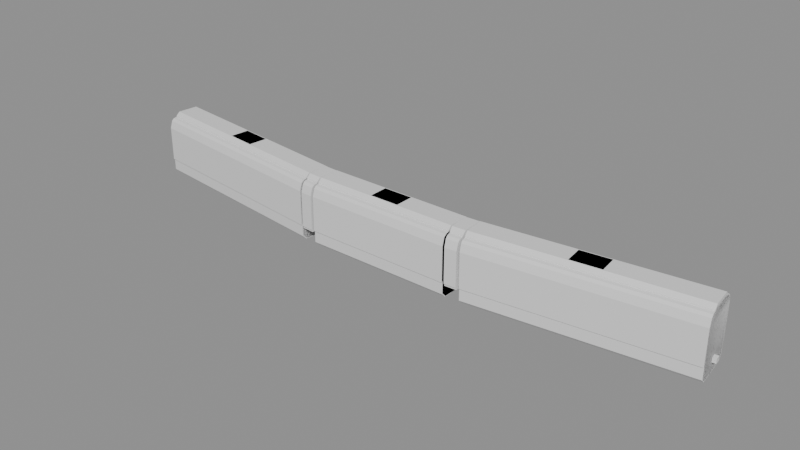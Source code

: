 # Source: blend.blend  (saved by Blender 5.2.45; exported with 4.5.12 LTS)
import bpy
from mathutils import Matrix  # noqa: F401  (used for matrix-valued properties, if any)

bpy.ops.wm.read_factory_settings(use_empty=True)
scene = bpy.context.scene
scene.name = 'Scene'

# ---- materials (node trees are filled in below, after node groups)
mat_001 = bpy.data.materials.new('建築限界_色.001')
mat_001.diffuse_color = (0.12, 0.68, 0.42, 1.0)
mat_1___body = bpy.data.materials.new('1号車_body_色')
mat_1___body.diffuse_color = (0.1, 0.42, 0.8, 1.0)
mat_2___body = bpy.data.materials.new('2号車_body_色')
mat_2___body.diffuse_color = (0.1, 0.42, 0.8, 1.0)
mat_3___body = bpy.data.materials.new('3号車_body_色')
mat_3___body.diffuse_color = (0.1, 0.42, 0.8, 1.0)
mat_1___gauge = bpy.data.materials.new('1号車_gauge_色')
mat_1___gauge.diffuse_color = (0.96, 0.51, 0.08, 1.0)
mat_2___gauge = bpy.data.materials.new('2号車_gauge_色')
mat_2___gauge.diffuse_color = (0.96, 0.51, 0.08, 1.0)
mat_3___gauge = bpy.data.materials.new('3号車_gauge_色')
mat_3___gauge.diffuse_color = (0.96, 0.51, 0.08, 1.0)
mat_1 = bpy.data.materials.new('連接部1_機器配置限界_色')
mat_1.diffuse_color = (0.7, 0.22, 0.82, 1.0)
mat_2 = bpy.data.materials.new('連接部2_機器配置限界_色')
mat_2.diffuse_color = (0.7, 0.22, 0.82, 1.0)
mat_1_1 = bpy.data.materials.new('外端1_参考連結器_色')
mat_1_1.diffuse_color = (0.35, 0.4, 0.45, 1.0)
mat_2_1 = bpy.data.materials.new('外端2_参考連結器_色')
mat_2_1.diffuse_color = (0.35, 0.4, 0.45, 1.0)

# ---- material node trees
mat_001.use_nodes = True; mat_001.node_tree.nodes.clear()
_N = mat_001.node_tree.nodes; _L = mat_001.node_tree.links
n0 = _N.new('ShaderNodeBsdfPrincipled'); n0.name = 'Principled BSDF'; n0.location = (-200, 100)
n0.inputs[10].default_value = 0.005
n1 = _N.new('ShaderNodeOutputMaterial'); n1.name = 'Material Output'; n1.location = (200, 100)
_L.new(n0.outputs[0], n1.inputs[0])
n1.is_active_output = True
mat_1___body.use_nodes = True; mat_1___body.node_tree.nodes.clear()
_N = mat_1___body.node_tree.nodes; _L = mat_1___body.node_tree.links
n0 = _N.new('ShaderNodeBsdfPrincipled'); n0.name = 'Principled BSDF'; n0.location = (-200, 100)
n0.inputs[10].default_value = 0.005
n1 = _N.new('ShaderNodeOutputMaterial'); n1.name = 'Material Output'; n1.location = (200, 100)
_L.new(n0.outputs[0], n1.inputs[0])
n1.is_active_output = True
mat_2___body.use_nodes = True; mat_2___body.node_tree.nodes.clear()
_N = mat_2___body.node_tree.nodes; _L = mat_2___body.node_tree.links
n0 = _N.new('ShaderNodeBsdfPrincipled'); n0.name = 'Principled BSDF'; n0.location = (-200, 100)
n0.inputs[10].default_value = 0.005
n1 = _N.new('ShaderNodeOutputMaterial'); n1.name = 'Material Output'; n1.location = (200, 100)
_L.new(n0.outputs[0], n1.inputs[0])
n1.is_active_output = True
mat_3___body.use_nodes = True; mat_3___body.node_tree.nodes.clear()
_N = mat_3___body.node_tree.nodes; _L = mat_3___body.node_tree.links
n0 = _N.new('ShaderNodeBsdfPrincipled'); n0.name = 'Principled BSDF'; n0.location = (-200, 100)
n0.inputs[10].default_value = 0.005
n1 = _N.new('ShaderNodeOutputMaterial'); n1.name = 'Material Output'; n1.location = (200, 100)
_L.new(n0.outputs[0], n1.inputs[0])
n1.is_active_output = True
mat_1___gauge.use_nodes = True; mat_1___gauge.node_tree.nodes.clear()
_N = mat_1___gauge.node_tree.nodes; _L = mat_1___gauge.node_tree.links
n0 = _N.new('ShaderNodeBsdfPrincipled'); n0.name = 'Principled BSDF'; n0.location = (-200, 100)
n0.inputs[10].default_value = 0.005
n1 = _N.new('ShaderNodeOutputMaterial'); n1.name = 'Material Output'; n1.location = (200, 100)
_L.new(n0.outputs[0], n1.inputs[0])
n1.is_active_output = True
mat_2___gauge.use_nodes = True; mat_2___gauge.node_tree.nodes.clear()
_N = mat_2___gauge.node_tree.nodes; _L = mat_2___gauge.node_tree.links
n0 = _N.new('ShaderNodeBsdfPrincipled'); n0.name = 'Principled BSDF'; n0.location = (-200, 100)
n0.inputs[10].default_value = 0.005
n1 = _N.new('ShaderNodeOutputMaterial'); n1.name = 'Material Output'; n1.location = (200, 100)
_L.new(n0.outputs[0], n1.inputs[0])
n1.is_active_output = True
mat_3___gauge.use_nodes = True; mat_3___gauge.node_tree.nodes.clear()
_N = mat_3___gauge.node_tree.nodes; _L = mat_3___gauge.node_tree.links
n0 = _N.new('ShaderNodeBsdfPrincipled'); n0.name = 'Principled BSDF'; n0.location = (-200, 100)
n0.inputs[10].default_value = 0.005
n1 = _N.new('ShaderNodeOutputMaterial'); n1.name = 'Material Output'; n1.location = (200, 100)
_L.new(n0.outputs[0], n1.inputs[0])
n1.is_active_output = True
mat_1.use_nodes = True; mat_1.node_tree.nodes.clear()
_N = mat_1.node_tree.nodes; _L = mat_1.node_tree.links
n0 = _N.new('ShaderNodeBsdfPrincipled'); n0.name = 'Principled BSDF'; n0.location = (-200, 100)
n0.inputs[10].default_value = 0.005
n1 = _N.new('ShaderNodeOutputMaterial'); n1.name = 'Material Output'; n1.location = (200, 100)
_L.new(n0.outputs[0], n1.inputs[0])
n1.is_active_output = True
mat_2.use_nodes = True; mat_2.node_tree.nodes.clear()
_N = mat_2.node_tree.nodes; _L = mat_2.node_tree.links
n0 = _N.new('ShaderNodeBsdfPrincipled'); n0.name = 'Principled BSDF'; n0.location = (-200, 100)
n0.inputs[10].default_value = 0.005
n1 = _N.new('ShaderNodeOutputMaterial'); n1.name = 'Material Output'; n1.location = (200, 100)
_L.new(n0.outputs[0], n1.inputs[0])
n1.is_active_output = True
mat_1_1.use_nodes = True; mat_1_1.node_tree.nodes.clear()
_N = mat_1_1.node_tree.nodes; _L = mat_1_1.node_tree.links
n0 = _N.new('ShaderNodeBsdfPrincipled'); n0.name = 'Principled BSDF'; n0.location = (-200, 100)
n0.inputs[10].default_value = 0.005
n1 = _N.new('ShaderNodeOutputMaterial'); n1.name = 'Material Output'; n1.location = (200, 100)
_L.new(n0.outputs[0], n1.inputs[0])
n1.is_active_output = True
mat_2_1.use_nodes = True; mat_2_1.node_tree.nodes.clear()
_N = mat_2_1.node_tree.nodes; _L = mat_2_1.node_tree.links
n0 = _N.new('ShaderNodeBsdfPrincipled'); n0.name = 'Principled BSDF'; n0.location = (-200, 100)
n0.inputs[10].default_value = 0.005
n1 = _N.new('ShaderNodeOutputMaterial'); n1.name = 'Material Output'; n1.location = (200, 100)
_L.new(n0.outputs[0], n1.inputs[0])
n1.is_active_output = True

# ---- meshes
me_001 = bpy.data.meshes.new('建築限界.001')
me_001.from_pydata([(-10.25, 1.225, 0.025), (-10.25, 1.575, 0.375), (-10.25, 1.575, 0.92), (-10.25, 1.9, 0.92), (-10.25, 1.9, 3.156), (-10.25, 1.824, 3.5), (-10.25, 1.696, 3.75), (-10.25, 1.61, 3.823), (-10.25, 1.61, 3.91), (-10.25, 1.61, 4.515), (-10.25, 1.35, 5.091), (-10.25, 0.95, 5.429), (-10.25, 0.5, 5.629), (-10.25, 0.001, 5.699), (-10.25, -0.001, 5.699), (-10.25, -0.5, 5.629), (-10.25, -0.95, 5.429), (-10.25, -1.35, 5.091), (-10.25, -1.61, 4.515), (-10.25, -1.61, 3.91), (-10.25, -1.61, 3.823), (-10.25, -1.696, 3.75), (-10.25, -1.824, 3.5), (-10.25, -1.9, 3.156), (-10.25, -1.9, 0.92), (-10.25, -1.575, 0.92), (-10.25, -1.575, 0.375), (-10.25, -1.225, 0.025), (10.25, 1.225, 0.025), (10.25, 1.575, 0.375), (10.25, 1.575, 0.92), (10.25, 1.9, 0.92), (10.25, 1.9, 3.156), (10.25, 1.824, 3.5), (10.25, 1.696, 3.75), (10.25, 1.61, 3.823), (10.25, 1.61, 3.91), (10.25, 1.61, 4.515), (10.25, 1.35, 5.091), (10.25, 0.95, 5.429), (10.25, 0.5, 5.629), (10.25, 0.001, 5.699), (10.25, -0.001, 5.699), (10.25, -0.5, 5.629), (10.25, -0.95, 5.429), (10.25, -1.35, 5.091), (10.25, -1.61, 4.515), (10.25, -1.61, 3.91), (10.25, -1.61, 3.823), (10.25, -1.696, 3.75), (10.25, -1.824, 3.5), (10.25, -1.9, 3.156), (10.25, -1.9, 0.92), (10.25, -1.575, 0.92), (10.25, -1.575, 0.375), (10.25, -1.225, 0.025)], [], [(27, 26, 25, 24, 23, 22, 21, 20, 19, 18, 17, 16, 15, 14, 13, 12, 11, 10, 9, 8, 7, 6, 5, 4, 3, 2, 1, 0), (28, 29, 30, 31, 32, 33, 34, 35, 36, 37, 38, 39, 40, 41, 42, 43, 44, 45, 46, 47, 48, 49, 50, 51, 52, 53, 54, 55), (0, 1, 29, 28), (1, 2, 30, 29), (2, 3, 31, 30), (3, 4, 32, 31), (4, 5, 33, 32), (5, 6, 34, 33), (6, 7, 35, 34), (7, 8, 36, 35), (8, 9, 37, 36), (9, 10, 38, 37), (10, 11, 39, 38), (11, 12, 40, 39), (12, 13, 41, 40), (13, 14, 42, 41), (14, 15, 43, 42), (15, 16, 44, 43), (16, 17, 45, 44), (17, 18, 46, 45), (18, 19, 47, 46), (19, 20, 48, 47), (20, 21, 49, 48), (21, 22, 50, 49), (22, 23, 51, 50), (23, 24, 52, 51), (24, 25, 53, 52), (25, 26, 54, 53), (26, 27, 55, 54), (27, 0, 28, 55)])
me_001.materials.append(mat_001)
me_001.update()
me_1___body = bpy.data.meshes.new('1号車_body')
me_1___body.from_pydata([(-7.125, 1.1, 0.1), (-7.125, 1.38, 0.4), (-7.125, 1.38, 1.2), (-7.125, 1.45, 1.2), (-7.125, 1.45, 3.45), (-7.125, 1.3, 4.0), (-7.125, 1.1, 4.15), (-7.125, 0.9, 4.2), (-7.125, 0.6, 4.3), (-7.125, -0.6, 4.3), (-7.125, -0.9, 4.2), (-7.125, -1.1, 4.15), (-7.125, -1.3, 4.0), (-7.125, -1.45, 3.45), (-7.125, -1.45, 1.2), (-7.125, -1.38, 1.2), (-7.125, -1.38, 0.4), (-7.125, -1.1, 0.1), (7.125, 1.1, 0.1), (7.125, 1.38, 0.4), (7.125, 1.38, 1.2), (7.125, 1.45, 1.2), (7.125, 1.45, 3.45), (7.125, 1.3, 4.0), (7.125, 1.1, 4.15), (7.125, 0.9, 4.2), (7.125, 0.6, 4.3), (7.125, -0.6, 4.3), (7.125, -0.9, 4.2), (7.125, -1.1, 4.15), (7.125, -1.3, 4.0), (7.125, -1.45, 3.45), (7.125, -1.45, 1.2), (7.125, -1.38, 1.2), (7.125, -1.38, 0.4), (7.125, -1.1, 0.1), (-1.0, 0.65, 4.29), (-1.0, 0.65, 4.515), (-1.0, -0.65, 4.515), (-1.0, -0.65, 4.29), (1.0, 0.65, 4.29), (1.0, 0.65, 4.515), (1.0, -0.65, 4.515), (1.0, -0.65, 4.29)], [], [(17, 16, 15, 14, 13, 12, 11, 10, 9, 8, 7, 6, 5, 4, 3, 2, 1, 0), (18, 19, 20, 21, 22, 23, 24, 25, 26, 27, 28, 29, 30, 31, 32, 33, 34, 35), (0, 1, 19, 18), (1, 2, 20, 19), (2, 3, 21, 20), (3, 4, 22, 21), (4, 5, 23, 22), (5, 6, 24, 23), (6, 7, 25, 24), (7, 8, 26, 25), (8, 9, 27, 26), (9, 10, 28, 27), (10, 11, 29, 28), (11, 12, 30, 29), (12, 13, 31, 30), (13, 14, 32, 31), (14, 15, 33, 32), (15, 16, 34, 33), (16, 17, 35, 34), (17, 0, 18, 35), (39, 38, 37, 36), (40, 41, 42, 43), (36, 37, 41, 40), (37, 38, 42, 41), (38, 39, 43, 42), (39, 36, 40, 43)])
me_1___body.materials.append(mat_1___body)
me_1___body.update()
me_2___body = bpy.data.meshes.new('2号車_body')
me_2___body.from_pydata([(-5.0, 1.1, 0.1), (-5.0, 1.38, 0.4), (-5.0, 1.38, 1.2), (-5.0, 1.45, 1.2), (-5.0, 1.45, 3.45), (-5.0, 1.3, 4.0), (-5.0, 1.1, 4.15), (-5.0, 0.9, 4.2), (-5.0, 0.6, 4.3), (-5.0, -0.6, 4.3), (-5.0, -0.9, 4.2), (-5.0, -1.1, 4.15), (-5.0, -1.3, 4.0), (-5.0, -1.45, 3.45), (-5.0, -1.45, 1.2), (-5.0, -1.38, 1.2), (-5.0, -1.38, 0.4), (-5.0, -1.1, 0.1), (5.0, 1.1, 0.1), (5.0, 1.38, 0.4), (5.0, 1.38, 1.2), (5.0, 1.45, 1.2), (5.0, 1.45, 3.45), (5.0, 1.3, 4.0), (5.0, 1.1, 4.15), (5.0, 0.9, 4.2), (5.0, 0.6, 4.3), (5.0, -0.6, 4.3), (5.0, -0.9, 4.2), (5.0, -1.1, 4.15), (5.0, -1.3, 4.0), (5.0, -1.45, 3.45), (5.0, -1.45, 1.2), (5.0, -1.38, 1.2), (5.0, -1.38, 0.4), (5.0, -1.1, 0.1), (-1.0, 0.65, 4.29), (-1.0, 0.65, 4.515), (-1.0, -0.65, 4.515), (-1.0, -0.65, 4.29), (1.0, 0.65, 4.29), (1.0, 0.65, 4.515), (1.0, -0.65, 4.515), (1.0, -0.65, 4.29)], [], [(17, 16, 15, 14, 13, 12, 11, 10, 9, 8, 7, 6, 5, 4, 3, 2, 1, 0), (18, 19, 20, 21, 22, 23, 24, 25, 26, 27, 28, 29, 30, 31, 32, 33, 34, 35), (0, 1, 19, 18), (1, 2, 20, 19), (2, 3, 21, 20), (3, 4, 22, 21), (4, 5, 23, 22), (5, 6, 24, 23), (6, 7, 25, 24), (7, 8, 26, 25), (8, 9, 27, 26), (9, 10, 28, 27), (10, 11, 29, 28), (11, 12, 30, 29), (12, 13, 31, 30), (13, 14, 32, 31), (14, 15, 33, 32), (15, 16, 34, 33), (16, 17, 35, 34), (17, 0, 18, 35), (39, 38, 37, 36), (40, 41, 42, 43), (36, 37, 41, 40), (37, 38, 42, 41), (38, 39, 43, 42), (39, 36, 40, 43)])
me_2___body.materials.append(mat_2___body)
me_2___body.update()
me_3___body = bpy.data.meshes.new('3号車_body')
me_3___body.from_pydata([(-7.125, 1.1, 0.1), (-7.125, 1.38, 0.4), (-7.125, 1.38, 1.2), (-7.125, 1.45, 1.2), (-7.125, 1.45, 3.45), (-7.125, 1.3, 4.0), (-7.125, 1.1, 4.15), (-7.125, 0.9, 4.2), (-7.125, 0.6, 4.3), (-7.125, -0.6, 4.3), (-7.125, -0.9, 4.2), (-7.125, -1.1, 4.15), (-7.125, -1.3, 4.0), (-7.125, -1.45, 3.45), (-7.125, -1.45, 1.2), (-7.125, -1.38, 1.2), (-7.125, -1.38, 0.4), (-7.125, -1.1, 0.1), (7.125, 1.1, 0.1), (7.125, 1.38, 0.4), (7.125, 1.38, 1.2), (7.125, 1.45, 1.2), (7.125, 1.45, 3.45), (7.125, 1.3, 4.0), (7.125, 1.1, 4.15), (7.125, 0.9, 4.2), (7.125, 0.6, 4.3), (7.125, -0.6, 4.3), (7.125, -0.9, 4.2), (7.125, -1.1, 4.15), (7.125, -1.3, 4.0), (7.125, -1.45, 3.45), (7.125, -1.45, 1.2), (7.125, -1.38, 1.2), (7.125, -1.38, 0.4), (7.125, -1.1, 0.1), (-1.0, 0.65, 4.29), (-1.0, 0.65, 4.515), (-1.0, -0.65, 4.515), (-1.0, -0.65, 4.29), (1.0, 0.65, 4.29), (1.0, 0.65, 4.515), (1.0, -0.65, 4.515), (1.0, -0.65, 4.29)], [], [(17, 16, 15, 14, 13, 12, 11, 10, 9, 8, 7, 6, 5, 4, 3, 2, 1, 0), (18, 19, 20, 21, 22, 23, 24, 25, 26, 27, 28, 29, 30, 31, 32, 33, 34, 35), (0, 1, 19, 18), (1, 2, 20, 19), (2, 3, 21, 20), (3, 4, 22, 21), (4, 5, 23, 22), (5, 6, 24, 23), (6, 7, 25, 24), (7, 8, 26, 25), (8, 9, 27, 26), (9, 10, 28, 27), (10, 11, 29, 28), (11, 12, 30, 29), (12, 13, 31, 30), (13, 14, 32, 31), (14, 15, 33, 32), (15, 16, 34, 33), (16, 17, 35, 34), (17, 0, 18, 35), (39, 38, 37, 36), (40, 41, 42, 43), (36, 37, 41, 40), (37, 38, 42, 41), (38, 39, 43, 42), (39, 36, 40, 43)])
me_3___body.materials.append(mat_3___body)
me_3___body.update()
me_1___gauge = bpy.data.meshes.new('1号車_gauge')
me_1___gauge.from_pydata([(-7.125, 1.145, 0.075), (-7.125, 1.425, 0.355), (-7.125, 1.425, 1.16), (-7.125, 1.5, 1.16), (-7.125, 1.5, 3.5), (-7.125, 1.35, 4.0), (-7.125, 1.2, 4.15), (-7.125, 0.95, 4.2), (-7.125, 0.95, 4.265), (-7.125, 0.7, 4.515), (-7.125, -0.7, 4.515), (-7.125, -0.95, 4.265), (-7.125, -0.95, 4.2), (-7.125, -1.2, 4.15), (-7.125, -1.35, 4.0), (-7.125, -1.5, 3.5), (-7.125, -1.5, 1.16), (-7.125, -1.425, 1.16), (-7.125, -1.425, 0.355), (-7.125, -1.145, 0.075), (7.125, 1.145, 0.075), (7.125, 1.425, 0.355), (7.125, 1.425, 1.16), (7.125, 1.5, 1.16), (7.125, 1.5, 3.5), (7.125, 1.35, 4.0), (7.125, 1.2, 4.15), (7.125, 0.95, 4.2), (7.125, 0.95, 4.265), (7.125, 0.7, 4.515), (7.125, -0.7, 4.515), (7.125, -0.95, 4.265), (7.125, -0.95, 4.2), (7.125, -1.2, 4.15), (7.125, -1.35, 4.0), (7.125, -1.5, 3.5), (7.125, -1.5, 1.16), (7.125, -1.425, 1.16), (7.125, -1.425, 0.355), (7.125, -1.145, 0.075)], [], [(19, 18, 17, 16, 15, 14, 13, 12, 11, 10, 9, 8, 7, 6, 5, 4, 3, 2, 1, 0), (20, 21, 22, 23, 24, 25, 26, 27, 28, 29, 30, 31, 32, 33, 34, 35, 36, 37, 38, 39), (0, 1, 21, 20), (1, 2, 22, 21), (2, 3, 23, 22), (3, 4, 24, 23), (4, 5, 25, 24), (5, 6, 26, 25), (6, 7, 27, 26), (7, 8, 28, 27), (8, 9, 29, 28), (9, 10, 30, 29), (10, 11, 31, 30), (11, 12, 32, 31), (12, 13, 33, 32), (13, 14, 34, 33), (14, 15, 35, 34), (15, 16, 36, 35), (16, 17, 37, 36), (17, 18, 38, 37), (18, 19, 39, 38), (19, 0, 20, 39)])
me_1___gauge.materials.append(mat_1___gauge)
me_1___gauge.update()
me_2___gauge = bpy.data.meshes.new('2号車_gauge')
me_2___gauge.from_pydata([(-5.0, 1.145, 0.075), (-5.0, 1.425, 0.355), (-5.0, 1.425, 1.16), (-5.0, 1.5, 1.16), (-5.0, 1.5, 3.5), (-5.0, 1.35, 4.0), (-5.0, 1.2, 4.15), (-5.0, 0.95, 4.2), (-5.0, 0.95, 4.265), (-5.0, 0.7, 4.515), (-5.0, -0.7, 4.515), (-5.0, -0.95, 4.265), (-5.0, -0.95, 4.2), (-5.0, -1.2, 4.15), (-5.0, -1.35, 4.0), (-5.0, -1.5, 3.5), (-5.0, -1.5, 1.16), (-5.0, -1.425, 1.16), (-5.0, -1.425, 0.355), (-5.0, -1.145, 0.075), (5.0, 1.145, 0.075), (5.0, 1.425, 0.355), (5.0, 1.425, 1.16), (5.0, 1.5, 1.16), (5.0, 1.5, 3.5), (5.0, 1.35, 4.0), (5.0, 1.2, 4.15), (5.0, 0.95, 4.2), (5.0, 0.95, 4.265), (5.0, 0.7, 4.515), (5.0, -0.7, 4.515), (5.0, -0.95, 4.265), (5.0, -0.95, 4.2), (5.0, -1.2, 4.15), (5.0, -1.35, 4.0), (5.0, -1.5, 3.5), (5.0, -1.5, 1.16), (5.0, -1.425, 1.16), (5.0, -1.425, 0.355), (5.0, -1.145, 0.075)], [], [(19, 18, 17, 16, 15, 14, 13, 12, 11, 10, 9, 8, 7, 6, 5, 4, 3, 2, 1, 0), (20, 21, 22, 23, 24, 25, 26, 27, 28, 29, 30, 31, 32, 33, 34, 35, 36, 37, 38, 39), (0, 1, 21, 20), (1, 2, 22, 21), (2, 3, 23, 22), (3, 4, 24, 23), (4, 5, 25, 24), (5, 6, 26, 25), (6, 7, 27, 26), (7, 8, 28, 27), (8, 9, 29, 28), (9, 10, 30, 29), (10, 11, 31, 30), (11, 12, 32, 31), (12, 13, 33, 32), (13, 14, 34, 33), (14, 15, 35, 34), (15, 16, 36, 35), (16, 17, 37, 36), (17, 18, 38, 37), (18, 19, 39, 38), (19, 0, 20, 39)])
me_2___gauge.materials.append(mat_2___gauge)
me_2___gauge.update()
me_3___gauge = bpy.data.meshes.new('3号車_gauge')
me_3___gauge.from_pydata([(-7.125, 1.145, 0.075), (-7.125, 1.425, 0.355), (-7.125, 1.425, 1.16), (-7.125, 1.5, 1.16), (-7.125, 1.5, 3.5), (-7.125, 1.35, 4.0), (-7.125, 1.2, 4.15), (-7.125, 0.95, 4.2), (-7.125, 0.95, 4.265), (-7.125, 0.7, 4.515), (-7.125, -0.7, 4.515), (-7.125, -0.95, 4.265), (-7.125, -0.95, 4.2), (-7.125, -1.2, 4.15), (-7.125, -1.35, 4.0), (-7.125, -1.5, 3.5), (-7.125, -1.5, 1.16), (-7.125, -1.425, 1.16), (-7.125, -1.425, 0.355), (-7.125, -1.145, 0.075), (7.125, 1.145, 0.075), (7.125, 1.425, 0.355), (7.125, 1.425, 1.16), (7.125, 1.5, 1.16), (7.125, 1.5, 3.5), (7.125, 1.35, 4.0), (7.125, 1.2, 4.15), (7.125, 0.95, 4.2), (7.125, 0.95, 4.265), (7.125, 0.7, 4.515), (7.125, -0.7, 4.515), (7.125, -0.95, 4.265), (7.125, -0.95, 4.2), (7.125, -1.2, 4.15), (7.125, -1.35, 4.0), (7.125, -1.5, 3.5), (7.125, -1.5, 1.16), (7.125, -1.425, 1.16), (7.125, -1.425, 0.355), (7.125, -1.145, 0.075)], [], [(19, 18, 17, 16, 15, 14, 13, 12, 11, 10, 9, 8, 7, 6, 5, 4, 3, 2, 1, 0), (20, 21, 22, 23, 24, 25, 26, 27, 28, 29, 30, 31, 32, 33, 34, 35, 36, 37, 38, 39), (0, 1, 21, 20), (1, 2, 22, 21), (2, 3, 23, 22), (3, 4, 24, 23), (4, 5, 25, 24), (5, 6, 26, 25), (6, 7, 27, 26), (7, 8, 28, 27), (8, 9, 29, 28), (9, 10, 30, 29), (10, 11, 31, 30), (11, 12, 32, 31), (12, 13, 33, 32), (13, 14, 34, 33), (14, 15, 35, 34), (15, 16, 36, 35), (16, 17, 37, 36), (17, 18, 38, 37), (18, 19, 39, 38), (19, 0, 20, 39)])
me_3___gauge.materials.append(mat_3___gauge)
me_3___gauge.update()
me_1 = bpy.data.meshes.new('連接部1_機器配置限界')
me_1.from_pydata([(0.49, 2.384e-07, 1.0), (0.49, 0.0, 4.515), (0.4514, -0.7, 4.515), (0.4377, -0.95, 4.265), (0.4377, -0.95, 4.2), (0.4239, -1.2, 4.15), (0.4156, -1.35, 4.0), (0.4074, -1.5, 3.5), (0.4074, -1.5, 1.16), (-0.4061, 1.425, 1.0), (-0.4061, 1.425, 1.16), (-0.4017, 1.5, 1.16), (-0.4017, 1.5, 3.5), (-0.4106, 1.35, 4.0), (-0.4194, 1.2, 4.15), (-0.4341, 0.95, 4.2), (-0.4341, 0.95, 4.265), (-0.4488, 0.7, 4.515), (0.4115, 1.425, 1.0), (0.4115, 1.425, 1.16), (0.4074, 1.5, 1.16), (0.4074, 1.5, 3.5), (0.4156, 1.35, 4.0), (0.4239, 1.2, 4.15), (0.4377, 0.95, 4.2), (0.4377, 0.95, 4.265), (0.4514, 0.7, 4.515), (-0.49, 0.0, 1.0), (-0.49, 0.0, 4.515), (-0.4488, -0.7, 4.515), (-0.4341, -0.95, 4.265), (-0.4341, -0.95, 4.2), (-0.4194, -1.2, 4.15), (-0.4106, -1.35, 4.0), (-0.4017, -1.5, 3.5), (-0.4017, -1.5, 1.16), (-0.4061, -1.425, 1.16), (-0.4061, -1.425, 1.0), (0.4115, -1.425, 1.16), (0.4115, -1.425, 1.0)], [], [(9, 10, 19, 18), (37, 36, 35, 34, 33, 32, 31, 30, 29, 28, 27), (28, 29, 2, 1, 26, 17), (16, 17, 26, 25), (15, 16, 25, 24), (14, 15, 24, 23), (13, 14, 23, 22), (12, 13, 22, 21), (11, 12, 21, 20), (10, 11, 20, 19), (9, 27, 28, 17, 16, 15, 14, 13, 12, 11, 10), (35, 36, 38, 8), (34, 35, 8, 7), (33, 34, 7, 6), (32, 33, 6, 5), (31, 32, 5, 4), (30, 31, 4, 3), (29, 30, 3, 2), (7, 8, 38, 39, 0, 1, 2, 3, 4, 5, 6), (37, 27, 9, 18, 0, 39), (36, 37, 39, 38), (19, 20, 21, 22, 23, 24, 25, 26, 1, 0, 18)])
me_1.materials.append(mat_1)
me_1.update()
me_2 = bpy.data.meshes.new('連接部2_機器配置限界')
me_2.from_pydata([(0.49, 0.0, 1.0), (0.49, 0.0, 4.515), (0.4488, -0.7, 4.515), (0.4341, -0.95, 4.265), (0.4341, -0.95, 4.2), (0.4194, -1.2, 4.15), (0.4106, -1.35, 4.0), (0.4017, -1.5, 3.5), (0.4017, -1.5, 1.16), (-0.4115, 1.425, 1.0), (-0.4115, 1.425, 1.16), (-0.4074, 1.5, 1.16), (-0.4074, 1.5, 3.5), (-0.4156, 1.35, 4.0), (-0.4239, 1.2, 4.15), (-0.4377, 0.95, 4.2), (-0.4377, 0.95, 4.265), (-0.4514, 0.7, 4.515), (0.4061, 1.425, 1.0), (0.4061, 1.425, 1.16), (0.4017, 1.5, 1.16), (0.4017, 1.5, 3.5), (0.4106, 1.35, 4.0), (0.4194, 1.2, 4.15), (0.4341, 0.95, 4.2), (0.4341, 0.95, 4.265), (0.4488, 0.7, 4.515), (-0.49, 2.384e-07, 1.0), (-0.49, 0.0, 4.515), (-0.4514, -0.7, 4.515), (-0.4377, -0.95, 4.265), (-0.4377, -0.95, 4.2), (-0.4239, -1.2, 4.15), (-0.4156, -1.35, 4.0), (-0.4074, -1.5, 3.5), (-0.4074, -1.5, 1.16), (-0.4115, -1.425, 1.16), (-0.4115, -1.425, 1.0), (0.4061, -1.425, 1.16), (0.4061, -1.425, 1.0)], [], [(9, 10, 19, 18), (37, 36, 35, 34, 33, 32, 31, 30, 29, 28, 27), (28, 29, 2, 1, 26, 17), (16, 17, 26, 25), (15, 16, 25, 24), (14, 15, 24, 23), (13, 14, 23, 22), (12, 13, 22, 21), (11, 12, 21, 20), (10, 11, 20, 19), (9, 27, 28, 17, 16, 15, 14, 13, 12, 11, 10), (35, 36, 38, 8), (34, 35, 8, 7), (33, 34, 7, 6), (32, 33, 6, 5), (31, 32, 5, 4), (30, 31, 4, 3), (29, 30, 3, 2), (7, 8, 38, 39, 0, 1, 2, 3, 4, 5, 6), (37, 27, 9, 18, 0, 39), (36, 37, 39, 38), (19, 20, 21, 22, 23, 24, 25, 26, 1, 0, 18)])
me_2.materials.append(mat_2)
me_2.update()
me_1_1 = bpy.data.meshes.new('外端1_参考連結器')
me_1_1.from_pydata([(0.0, 0.18, 0.75), (0.0, 0.18, 1.05), (0.0, -0.18, 1.05), (0.0, -0.18, 0.75), (0.25, 0.18, 0.75), (0.25, 0.18, 1.05), (0.25, -0.18, 1.05), (0.25, -0.18, 0.75)], [], [(3, 2, 1, 0), (4, 5, 6, 7), (0, 1, 5, 4), (1, 2, 6, 5), (2, 3, 7, 6), (3, 0, 4, 7)])
me_1_1.materials.append(mat_1_1)
me_1_1.update()
me_2_1 = bpy.data.meshes.new('外端2_参考連結器')
me_2_1.from_pydata([(0.0, 0.18, 0.75), (0.0, 0.18, 1.05), (0.0, -0.18, 1.05), (0.0, -0.18, 0.75), (0.25, 0.18, 0.75), (0.25, 0.18, 1.05), (0.25, -0.18, 1.05), (0.25, -0.18, 0.75)], [], [(3, 2, 1, 0), (4, 5, 6, 7), (0, 1, 5, 4), (1, 2, 6, 5), (2, 3, 7, 6), (3, 0, 4, 7)])
me_2_1.materials.append(mat_2_1)
me_2_1.update()

# ---- objects
ob_x = bpy.data.objects.new('建築限界', me_001)
ob_1___body = bpy.data.objects.new('1号車_body', me_1___body)
ob_2___body = bpy.data.objects.new('2号車_body', me_2___body)
ob_3___body = bpy.data.objects.new('3号車_body', me_3___body)
ob_1___gauge = bpy.data.objects.new('1号車_gauge', me_1___gauge)
ob_2___gauge = bpy.data.objects.new('2号車_gauge', me_2___gauge)
ob_3___gauge = bpy.data.objects.new('3号車_gauge', me_3___gauge)
ob_1 = bpy.data.objects.new('連接部1_機器配置限界', me_1)
ob_2 = bpy.data.objects.new('連接部2_機器配置限界', me_2)
ob_1_1 = bpy.data.objects.new('外端1_参考連結器', me_1_1)
ob_2_1 = bpy.data.objects.new('外端2_参考連結器', me_2_1)

# ---- transforms, parenting, visibility, modifiers, constraints
ob_x.location = (0.0, 0.0, 0.0)
ob_x.color = (0.12, 0.68, 0.42, 1.0)
ob_x.hide_render = True
ob_x.display_type = 'WIRE'
ob_x.show_in_front = True
ob_1___body.location = (-13.08, 1.017, 0.0)
ob_1___body.rotation_euler = (0.0, 0.0, -0.1138)
ob_1___body.color = (0.1, 0.42, 0.8, 1.0)
ob_2___body.location = (-8.882e-16, 0.1514, 0.0)
ob_2___body.color = (0.1, 0.42, 0.8, 1.0)
ob_3___body.location = (13.08, 1.017, 0.0)
ob_3___body.rotation_euler = (0.0, -0.0, 0.1138)
ob_3___body.color = (0.1, 0.42, 0.8, 1.0)
ob_1___gauge.location = (-13.08, 1.017, 0.0)
ob_1___gauge.rotation_euler = (0.0, 0.0, -0.1138)
ob_1___gauge.color = (0.96, 0.51, 0.08, 1.0)
ob_1___gauge.display_type = 'WIRE'
ob_1___gauge.show_in_front = True
ob_2___gauge.location = (-8.882e-16, 0.1514, 0.0)
ob_2___gauge.color = (0.96, 0.51, 0.08, 1.0)
ob_2___gauge.display_type = 'WIRE'
ob_2___gauge.show_in_front = True
ob_3___gauge.location = (13.08, 1.017, 0.0)
ob_3___gauge.rotation_euler = (0.0, -0.0, 0.1138)
ob_3___gauge.color = (0.96, 0.51, 0.08, 1.0)
ob_3___gauge.display_type = 'WIRE'
ob_3___gauge.show_in_front = True
ob_1.location = (-5.5, 0.1514, 0.0)
ob_1.rotation_euler = (0.0, 0.0, -0.05503)
ob_1.color = (0.7, 0.22, 0.82, 1.0)
ob_2.location = (5.5, 0.1514, 0.0)
ob_2.rotation_euler = (0.0, -0.0, 0.05503)
ob_2.color = (0.7, 0.22, 0.82, 1.0)
ob_1_1.location = (-20.15, 1.826, 0.0)
ob_1_1.rotation_euler = (0.0, -0.0, 3.028)
ob_1_1.color = (0.35, 0.4, 0.45, 1.0)
ob_2_1.location = (20.15, 1.826, 0.0)
ob_2_1.rotation_euler = (0.0, -0.0, 0.1138)
ob_2_1.color = (0.35, 0.4, 0.45, 1.0)

# ---- collection membership
scene.collection.objects.link(ob_x)
scene.collection.objects.link(ob_1___body)
scene.collection.objects.link(ob_2___body)
scene.collection.objects.link(ob_3___body)
scene.collection.objects.link(ob_1___gauge)
scene.collection.objects.link(ob_2___gauge)
scene.collection.objects.link(ob_3___gauge)
scene.collection.objects.link(ob_1)
scene.collection.objects.link(ob_2)
scene.collection.objects.link(ob_1_1)
scene.collection.objects.link(ob_2_1)

# ---- scene / render settings (as saved in the file)
scene.frame_start = 1; scene.frame_end = 250; scene.frame_set(1)
scene.render.engine = 'BLENDER_EEVEE_NEXT'
scene.render.bake_bias = 0.0
scene.render.bake_samples = 0
scene.render.compositor_device = 'GPU'
scene.eevee.use_volume_custom_range = False
scene.eevee.fast_gi_thickness_near = 0.1
scene.eevee.fast_gi_thickness_far = 0.0
scene.eevee.ray_tracing_options.screen_trace_thickness = 0.1
bpy.context.view_layer.update()

# ---- added for rendering (the .blend has no active camera and no usable light): camera, sun + grey world if the file has none
cam_auto = bpy.data.cameras.new('AutoCamera')
cam_auto.lens = 50.0
cam_auto.sensor_width = 36.0
cam_auto.clip_end = 1000.0
ob_auto_camera = bpy.data.objects.new('AutoCamera', cam_auto)
scene.collection.objects.link(ob_auto_camera)
ob_auto_camera.location = (38.2619, -44.9426, 32.9045)
ob_auto_camera.rotation_euler = (1.09748, -7.21219e-08, 0.694738)
scene.camera = ob_auto_camera
light_auto_sun = bpy.data.lights.new('AutoSun', 'SUN')
light_auto_sun.energy = 3.0
light_auto_sun.angle = 0.0523599
ob_auto_sun = bpy.data.objects.new('AutoSun', light_auto_sun)
scene.collection.objects.link(ob_auto_sun)
ob_auto_sun.rotation_euler = (0.872665, 0.174533, 0.523599)
if scene.world is None:
    world_auto = bpy.data.worlds.new('AutoWorld')
    world_auto.color = (0.3, 0.3, 0.3)
    scene.world = world_auto
bpy.context.view_layer.update()
